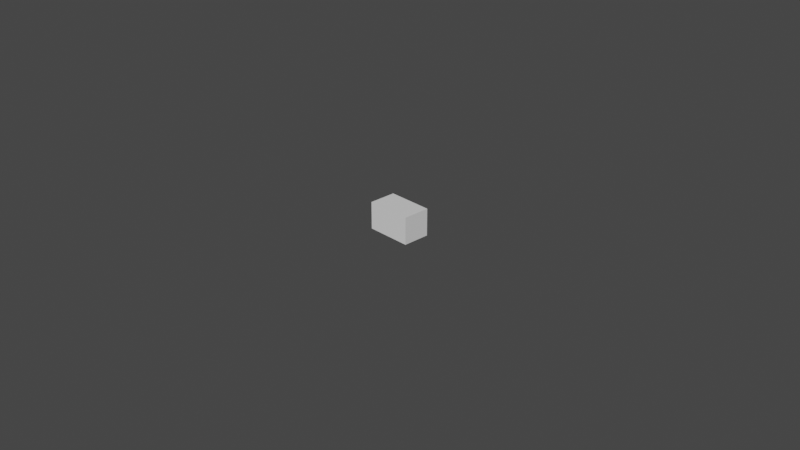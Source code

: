 # Source: obstacle.blend  (saved by Blender 2.81.16; exported with 4.5.12 LTS)
import bpy
from mathutils import Matrix  # noqa: F401  (used for matrix-valued properties, if any)

bpy.ops.wm.read_factory_settings(use_empty=True)
scene = bpy.context.scene
scene.name = 'Scene'

# ---- collections
col_collection = bpy.data.collections.new('Collection'); scene.collection.children.link(col_collection)

# ---- materials (node trees are filled in below, after node groups)
mat_material = bpy.data.materials.new('Material')
mat_material.alpha_threshold = 0.0
mat_material.use_transparent_shadow = False
mat_material.line_color = (0.0, 0.0, 0.0, 1.0)

# ---- material node trees
mat_material.use_nodes = True; mat_material.node_tree.nodes.clear()
_N = mat_material.node_tree.nodes; _L = mat_material.node_tree.links
n0 = _N.new('ShaderNodeOutputMaterial'); n0.name = 'Material Output'; n0.location = (300, 300)
n1 = _N.new('ShaderNodeBsdfPrincipled'); n1.name = 'Principled BSDF'; n1.location = (10, 300)
n1.distribution = 'GGX'
n1.subsurface_method = 'BURLEY'
n1.inputs[2].default_value = 0.4
n1.inputs[3].default_value = 1.45
n1.inputs[27].default_value = (0.0, 0.0, 0.0, 1.0)
n1.inputs[28].default_value = 1.0
_L.new(n1.outputs[0], n0.inputs[0])
n0.is_active_output = True

# ---- world
world_world = bpy.data.worlds.new('World'); scene.world = world_world
world_world.use_nodes = True; world_world.node_tree.nodes.clear()
_N = world_world.node_tree.nodes; _L = world_world.node_tree.links
n0 = _N.new('ShaderNodeOutputWorld'); n0.name = 'World Output'; n0.location = (300, 300)
n1 = _N.new('ShaderNodeBackground'); n1.name = 'Background'; n1.location = (10, 300)
n1.inputs[0].default_value = (0.05088, 0.05088, 0.05088, 1.0)
_L.new(n1.outputs[0], n0.inputs[0])
n0.is_active_output = True
world_world.color = (0.05088, 0.05088, 0.05088)
world_world.use_sun_shadow = False
world_world.sun_shadow_jitter_overblur = 0.0

# ---- cameras
cam_camera = bpy.data.cameras.new('Camera')
cam_camera.clip_end = 100.0
cam_camera.ortho_scale = 7.314

# ---- meshes
me_cube = bpy.data.meshes.new('Cube')
me_cube.from_pydata([(1.0, 1.0, 1.0), (1.0, 1.0, -1.0), (1.0, -1.0, 1.0), (1.0, -1.0, -1.0), (-1.0, 1.0, 1.0), (-1.0, 1.0, -1.0), (-1.0, -1.0, 1.0), (-1.0, -1.0, -1.0)], [], [(0, 4, 6, 2), (3, 2, 6, 7), (7, 6, 4, 5), (5, 1, 3, 7), (1, 0, 2, 3), (5, 4, 0, 1)])
_uv = me_cube.uv_layers.new(name='UVMap')
_uv.uv.foreach_set('vector', [0.625, 0.5, 0.875, 0.5, 0.875, 0.75, 0.625, 0.75, 0.375, 0.75, 0.625, 0.75, 0.625, 1.0, 0.375, 1.0, 0.375, 0.0, 0.625, 0.0, 0.625, 0.25, 0.375, 0.25, 0.125, 0.5, 0.375, 0.5, 0.375, 0.75, 0.125, 0.75, 0.375, 0.5, 0.625, 0.5, 0.625, 0.75, 0.375, 0.75, 0.375, 0.25, 0.625, 0.25, 0.625, 0.5, 0.375, 0.5])
me_cube.materials.append(mat_material)
me_cube.use_remesh_preserve_volume = False
me_cube.use_remesh_preserve_attributes = False
me_cube.use_mirror_vertex_groups = False
me_cube.update()

# ---- objects
ob_cube = bpy.data.objects.new('Cube', me_cube)
ob_camera = bpy.data.objects.new('Camera', cam_camera)

# ---- transforms, parenting, visibility, modifiers, constraints
ob_cube.location = (0.0, 0.0, 0.0)
ob_cube.scale = (0.25, 0.15, 0.15)
ob_cube.lock_rotations_4d = False
ob_cube.empty_display_type = 'ARROWS'
ob_cube.lineart.crease_threshold = 0.0
ob_camera.location = (7.359, -6.926, 4.958)
ob_camera.rotation_euler = (1.109, 0.0, 0.8149)
ob_camera.lock_rotations_4d = False
ob_camera.empty_display_type = 'ARROWS'
ob_camera.color = (0.0, 0.0, 0.0, 0.0)
ob_camera.display_type = 'WIRE'
ob_camera.lineart.crease_threshold = 0.0

# ---- collection membership
col_collection.objects.link(ob_cube)
col_collection.objects.link(ob_camera)

# ---- scene / render settings (as saved in the file)
scene.camera = ob_camera
scene.frame_start = 1; scene.frame_end = 250; scene.frame_set(1)
scene.render.engine = 'BLENDER_EEVEE_NEXT'
scene.cycles.use_denoising = False
scene.cycles.samples = 128
scene.cycles.sampling_pattern = 'TABULATED_SOBOL'
scene.cycles.use_adaptive_sampling = False
scene.cycles.use_light_tree = False
scene.view_settings.view_transform = 'Filmic'
bpy.context.view_layer.update()

# ---- added for rendering (the .blend has no usable light): sun
light_auto_sun = bpy.data.lights.new('AutoSun', 'SUN')
light_auto_sun.energy = 3.0
light_auto_sun.angle = 0.0523599
ob_auto_sun = bpy.data.objects.new('AutoSun', light_auto_sun)
scene.collection.objects.link(ob_auto_sun)
ob_auto_sun.rotation_euler = (0.872665, 0.174533, 0.523599)
bpy.context.view_layer.update()
